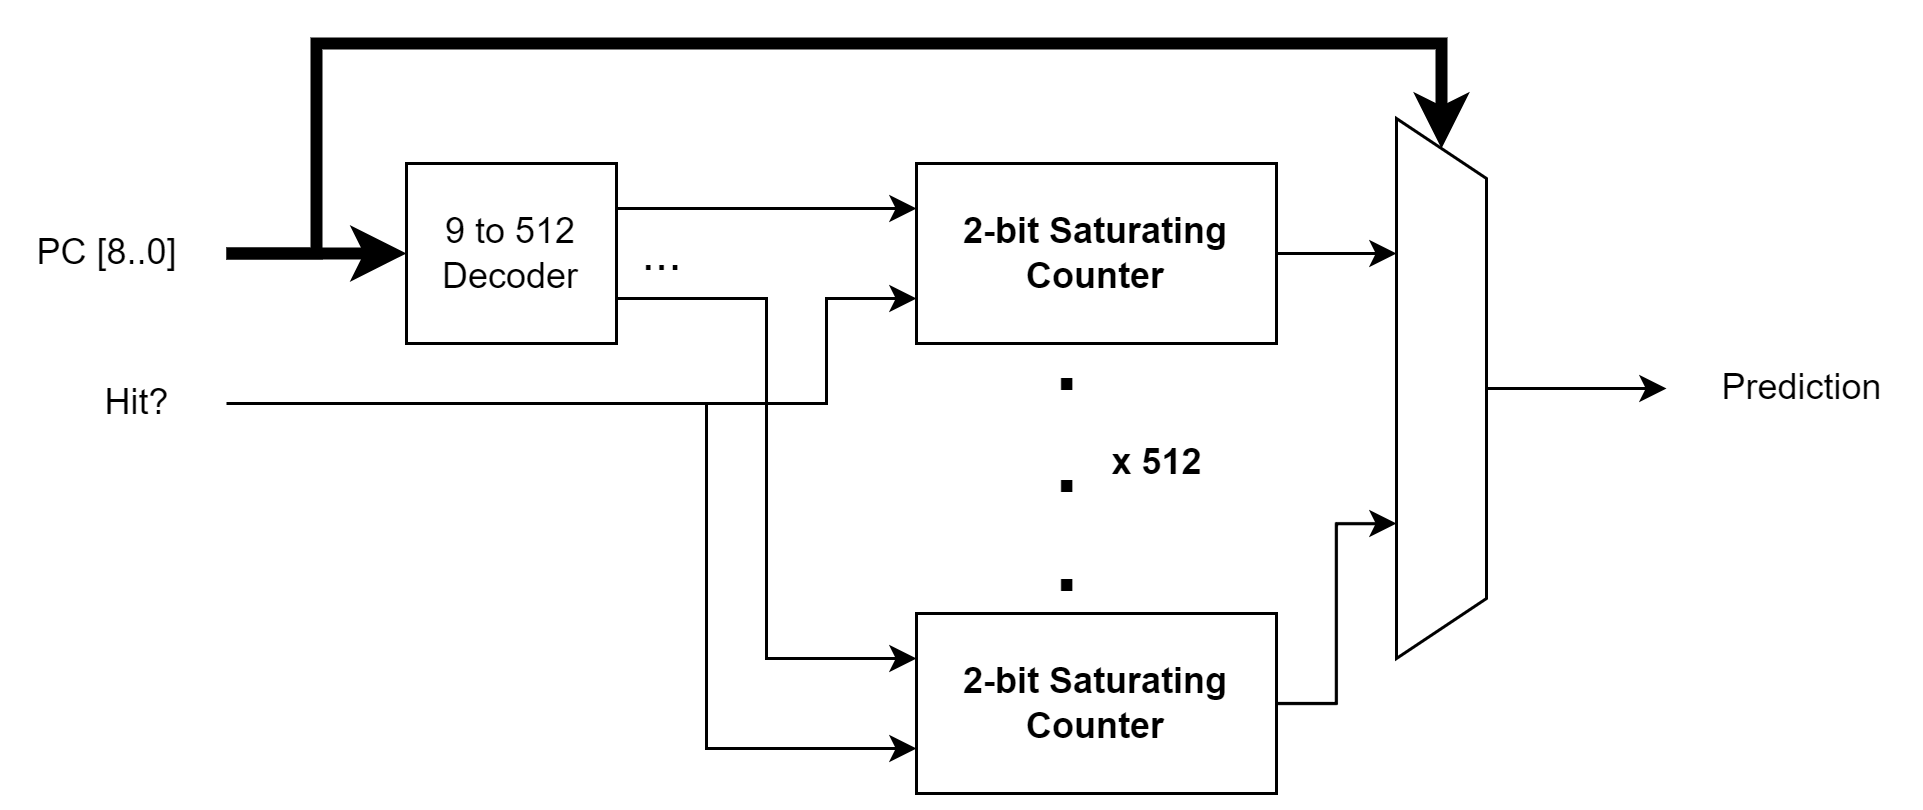

The diagram above was exported from draw.io. Its source (the exported page's mxGraphModel, read from the mxfile embedded in the PNG):
<mxGraphModel dx="868" dy="553" grid="1" gridSize="10" guides="1" tooltips="1" connect="1" arrows="1" fold="1" page="1" pageScale="1" pageWidth="1000000" pageHeight="1000000" math="0" shadow="0">
  <root>
    <mxCell id="oGeYuuRw4gYJoWJJ5w0I-0" />
    <mxCell id="oGeYuuRw4gYJoWJJ5w0I-1" parent="oGeYuuRw4gYJoWJJ5w0I-0" />
    <mxCell id="rKRcqJKEaqTnYRIYxyDB-0" style="edgeStyle=orthogonalEdgeStyle;rounded=0;orthogonalLoop=1;jettySize=auto;html=1;exitX=1;exitY=0.5;exitDx=0;exitDy=0;entryX=0.25;entryY=1;entryDx=0;entryDy=0;strokeWidth=1;" parent="oGeYuuRw4gYJoWJJ5w0I-1" source="AhQW9l1FjyytZ8cOjJQC-0" target="AhQW9l1FjyytZ8cOjJQC-1" edge="1">
      <mxGeometry relative="1" as="geometry" />
    </mxCell>
    <mxCell id="AhQW9l1FjyytZ8cOjJQC-0" value="&lt;b&gt;2-bit Saturating Counter&lt;/b&gt;" style="rounded=0;whiteSpace=wrap;html=1;" parent="oGeYuuRw4gYJoWJJ5w0I-1" vertex="1">
      <mxGeometry x="1230" y="600" width="120" height="60" as="geometry" />
    </mxCell>
    <mxCell id="AhQW9l1FjyytZ8cOjJQC-2" style="edgeStyle=orthogonalEdgeStyle;rounded=0;orthogonalLoop=1;jettySize=auto;html=1;exitX=0.5;exitY=0;exitDx=0;exitDy=0;" parent="oGeYuuRw4gYJoWJJ5w0I-1" source="AhQW9l1FjyytZ8cOjJQC-1" edge="1">
      <mxGeometry relative="1" as="geometry">
        <mxPoint x="1480" y="675" as="targetPoint" />
      </mxGeometry>
    </mxCell>
    <mxCell id="aUi3JTQhphbVOsokbH-j-5" style="edgeStyle=orthogonalEdgeStyle;rounded=0;orthogonalLoop=1;jettySize=auto;html=1;exitX=0;exitY=0.5;exitDx=0;exitDy=0;strokeWidth=4;entryX=0;entryY=0.5;entryDx=0;entryDy=0;" parent="oGeYuuRw4gYJoWJJ5w0I-1" target="AhQW9l1FjyytZ8cOjJQC-1" edge="1">
      <mxGeometry relative="1" as="geometry">
        <mxPoint x="1000" y="630" as="sourcePoint" />
        <Array as="points">
          <mxPoint x="1030" y="630" />
          <mxPoint x="1030" y="560" />
          <mxPoint x="1405" y="560" />
        </Array>
      </mxGeometry>
    </mxCell>
    <mxCell id="AhQW9l1FjyytZ8cOjJQC-1" value="" style="shape=trapezoid;perimeter=trapezoidPerimeter;whiteSpace=wrap;html=1;fixedSize=1;direction=south;" parent="oGeYuuRw4gYJoWJJ5w0I-1" vertex="1">
      <mxGeometry x="1390" y="585" width="30" height="180" as="geometry" />
    </mxCell>
    <mxCell id="AhQW9l1FjyytZ8cOjJQC-3" value="Prediction" style="text;html=1;align=center;verticalAlign=middle;resizable=0;points=[];autosize=1;strokeColor=none;fillColor=none;" parent="oGeYuuRw4gYJoWJJ5w0I-1" vertex="1">
      <mxGeometry x="1490" y="665" width="70" height="20" as="geometry" />
    </mxCell>
    <mxCell id="AhQW9l1FjyytZ8cOjJQC-6" value="&lt;b style=&quot;font-size: 28px&quot;&gt;.&lt;br&gt;.&lt;br&gt;.&lt;/b&gt;" style="text;html=1;align=center;verticalAlign=middle;resizable=0;points=[];autosize=1;strokeColor=none;fillColor=none;" parent="oGeYuuRw4gYJoWJJ5w0I-1" vertex="1">
      <mxGeometry x="1270" y="670" width="20" height="60" as="geometry" />
    </mxCell>
    <mxCell id="aUi3JTQhphbVOsokbH-j-0" style="edgeStyle=orthogonalEdgeStyle;rounded=0;orthogonalLoop=1;jettySize=auto;html=1;exitX=1;exitY=0.25;exitDx=0;exitDy=0;entryX=0;entryY=0.25;entryDx=0;entryDy=0;" parent="oGeYuuRw4gYJoWJJ5w0I-1" source="AhQW9l1FjyytZ8cOjJQC-8" target="AhQW9l1FjyytZ8cOjJQC-0" edge="1">
      <mxGeometry relative="1" as="geometry">
        <Array as="points">
          <mxPoint x="1200" y="615" />
          <mxPoint x="1200" y="615" />
        </Array>
      </mxGeometry>
    </mxCell>
    <mxCell id="aUi3JTQhphbVOsokbH-j-3" style="edgeStyle=orthogonalEdgeStyle;rounded=0;orthogonalLoop=1;jettySize=auto;html=1;entryX=0;entryY=0.5;entryDx=0;entryDy=0;strokeWidth=4;" parent="oGeYuuRw4gYJoWJJ5w0I-1" target="AhQW9l1FjyytZ8cOjJQC-8" edge="1">
      <mxGeometry relative="1" as="geometry">
        <mxPoint x="1000" y="630" as="sourcePoint" />
      </mxGeometry>
    </mxCell>
    <mxCell id="AhQW9l1FjyytZ8cOjJQC-8" value="9 to 512 Decoder" style="rounded=0;whiteSpace=wrap;html=1;fontSize=12;" parent="oGeYuuRw4gYJoWJJ5w0I-1" vertex="1">
      <mxGeometry x="1060" y="600" width="70" height="60" as="geometry" />
    </mxCell>
    <mxCell id="aUi3JTQhphbVOsokbH-j-4" value="PC [8..0]" style="text;html=1;align=center;verticalAlign=middle;resizable=0;points=[];autosize=1;strokeColor=none;fillColor=none;" parent="oGeYuuRw4gYJoWJJ5w0I-1" vertex="1">
      <mxGeometry x="930" y="620" width="60" height="20" as="geometry" />
    </mxCell>
    <mxCell id="aUi3JTQhphbVOsokbH-j-6" value="" style="endArrow=classic;html=1;rounded=0;strokeWidth=1;entryX=0;entryY=0.75;entryDx=0;entryDy=0;" parent="oGeYuuRw4gYJoWJJ5w0I-1" target="AhQW9l1FjyytZ8cOjJQC-0" edge="1">
      <mxGeometry width="50" height="50" relative="1" as="geometry">
        <mxPoint x="1000" y="680" as="sourcePoint" />
        <mxPoint x="1000" y="680" as="targetPoint" />
        <Array as="points">
          <mxPoint x="1200" y="680" />
          <mxPoint x="1200" y="645" />
        </Array>
      </mxGeometry>
    </mxCell>
    <mxCell id="aUi3JTQhphbVOsokbH-j-8" style="edgeStyle=orthogonalEdgeStyle;rounded=0;orthogonalLoop=1;jettySize=auto;html=1;exitX=1;exitY=0.5;exitDx=0;exitDy=0;entryX=0.75;entryY=1;entryDx=0;entryDy=0;strokeWidth=1;" parent="oGeYuuRw4gYJoWJJ5w0I-1" source="aUi3JTQhphbVOsokbH-j-7" target="AhQW9l1FjyytZ8cOjJQC-1" edge="1">
      <mxGeometry relative="1" as="geometry" />
    </mxCell>
    <mxCell id="aUi3JTQhphbVOsokbH-j-9" style="edgeStyle=orthogonalEdgeStyle;rounded=0;orthogonalLoop=1;jettySize=auto;html=1;exitX=1;exitY=0.75;exitDx=0;exitDy=0;entryX=0;entryY=0.25;entryDx=0;entryDy=0;strokeWidth=1;" parent="oGeYuuRw4gYJoWJJ5w0I-1" source="AhQW9l1FjyytZ8cOjJQC-8" target="aUi3JTQhphbVOsokbH-j-7" edge="1">
      <mxGeometry relative="1" as="geometry">
        <Array as="points">
          <mxPoint x="1180" y="645" />
          <mxPoint x="1180" y="765" />
        </Array>
      </mxGeometry>
    </mxCell>
    <mxCell id="aUi3JTQhphbVOsokbH-j-10" style="edgeStyle=orthogonalEdgeStyle;rounded=0;orthogonalLoop=1;jettySize=auto;html=1;exitX=0;exitY=0.75;exitDx=0;exitDy=0;strokeWidth=1;entryX=0;entryY=0.75;entryDx=0;entryDy=0;" parent="oGeYuuRw4gYJoWJJ5w0I-1" target="aUi3JTQhphbVOsokbH-j-7" edge="1">
      <mxGeometry relative="1" as="geometry">
        <mxPoint x="1160" y="680" as="sourcePoint" />
        <Array as="points">
          <mxPoint x="1160" y="795" />
        </Array>
      </mxGeometry>
    </mxCell>
    <mxCell id="aUi3JTQhphbVOsokbH-j-7" value="&lt;b&gt;2-bit Saturating Counter&lt;/b&gt;" style="rounded=0;whiteSpace=wrap;html=1;" parent="oGeYuuRw4gYJoWJJ5w0I-1" vertex="1">
      <mxGeometry x="1230" y="750" width="120" height="60" as="geometry" />
    </mxCell>
    <mxCell id="aUi3JTQhphbVOsokbH-j-11" value="Hit?" style="text;html=1;align=center;verticalAlign=middle;resizable=0;points=[];autosize=1;strokeColor=none;fillColor=none;" parent="oGeYuuRw4gYJoWJJ5w0I-1" vertex="1">
      <mxGeometry x="950" y="670" width="40" height="20" as="geometry" />
    </mxCell>
    <mxCell id="aUi3JTQhphbVOsokbH-j-12" value="&lt;b&gt;x 512&lt;/b&gt;" style="text;html=1;align=center;verticalAlign=middle;resizable=0;points=[];autosize=1;strokeColor=none;fillColor=none;" parent="oGeYuuRw4gYJoWJJ5w0I-1" vertex="1">
      <mxGeometry x="1285" y="690" width="50" height="20" as="geometry" />
    </mxCell>
    <mxCell id="aUi3JTQhphbVOsokbH-j-14" value="..." style="text;html=1;align=center;verticalAlign=middle;resizable=0;points=[];autosize=1;strokeColor=none;fillColor=none;fontSize=16;" parent="oGeYuuRw4gYJoWJJ5w0I-1" vertex="1">
      <mxGeometry x="1130" y="620" width="30" height="20" as="geometry" />
    </mxCell>
  </root>
</mxGraphModel>